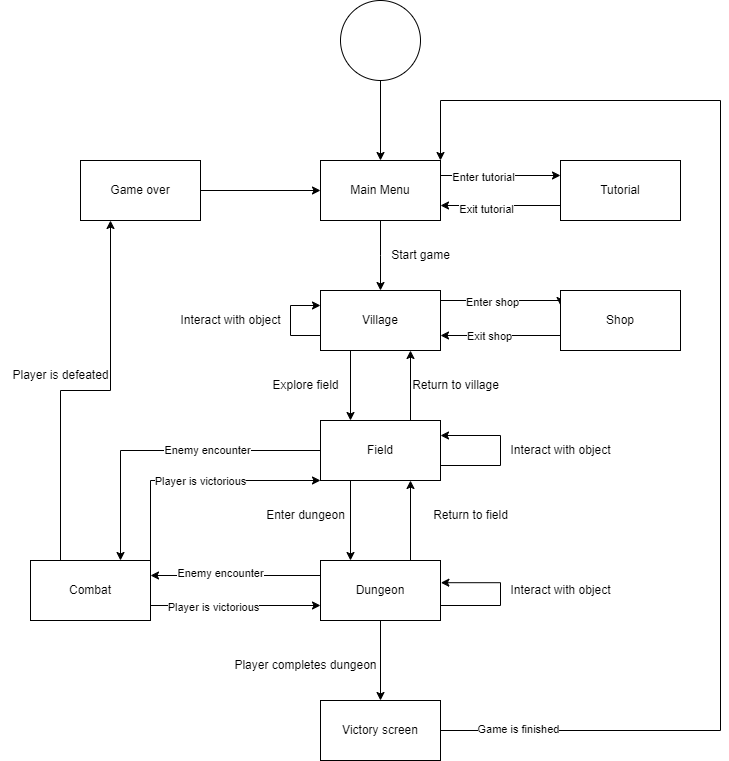

The diagram above was exported from draw.io. Its source (the exported page's mxGraphModel, read from the mxfile embedded in the PNG):
<mxGraphModel dx="1050" dy="483" grid="1" gridSize="10" guides="1" tooltips="1" connect="1" arrows="1" fold="1" page="1" pageScale="1" pageWidth="850" pageHeight="1100" math="0" shadow="0">
  <root>
    <mxCell id="0" />
    <mxCell id="1" parent="0" />
    <mxCell id="ymVtF7NzaQhNTOHZZ768-6" style="edgeStyle=orthogonalEdgeStyle;rounded=0;orthogonalLoop=1;jettySize=auto;html=1;exitX=0.5;exitY=1;exitDx=0;exitDy=0;entryX=0.5;entryY=0;entryDx=0;entryDy=0;" parent="1" source="ymVtF7NzaQhNTOHZZ768-1" target="ymVtF7NzaQhNTOHZZ768-2" edge="1">
      <mxGeometry relative="1" as="geometry" />
    </mxCell>
    <mxCell id="ymVtF7NzaQhNTOHZZ768-1" value="" style="ellipse;whiteSpace=wrap;html=1;aspect=fixed;" parent="1" vertex="1">
      <mxGeometry x="400" y="80" width="80" height="80" as="geometry" />
    </mxCell>
    <mxCell id="ymVtF7NzaQhNTOHZZ768-4" style="edgeStyle=orthogonalEdgeStyle;rounded=0;orthogonalLoop=1;jettySize=auto;html=1;exitX=1;exitY=0.25;exitDx=0;exitDy=0;entryX=0;entryY=0.25;entryDx=0;entryDy=0;" parent="1" source="ymVtF7NzaQhNTOHZZ768-2" target="ymVtF7NzaQhNTOHZZ768-3" edge="1">
      <mxGeometry relative="1" as="geometry" />
    </mxCell>
    <mxCell id="ymVtF7NzaQhNTOHZZ768-17" value="Enter tutorial" style="edgeLabel;html=1;align=center;verticalAlign=middle;resizable=0;points=[];" parent="ymVtF7NzaQhNTOHZZ768-4" vertex="1" connectable="0">
      <mxGeometry x="-0.3033" y="-1" relative="1" as="geometry">
        <mxPoint as="offset" />
      </mxGeometry>
    </mxCell>
    <mxCell id="ymVtF7NzaQhNTOHZZ768-8" style="edgeStyle=orthogonalEdgeStyle;rounded=0;orthogonalLoop=1;jettySize=auto;html=1;exitX=0.5;exitY=1;exitDx=0;exitDy=0;entryX=0.5;entryY=0;entryDx=0;entryDy=0;" parent="1" source="ymVtF7NzaQhNTOHZZ768-2" edge="1">
      <mxGeometry relative="1" as="geometry">
        <mxPoint x="440" y="370" as="targetPoint" />
      </mxGeometry>
    </mxCell>
    <mxCell id="ymVtF7NzaQhNTOHZZ768-2" value="Main Menu" style="rounded=0;whiteSpace=wrap;html=1;" parent="1" vertex="1">
      <mxGeometry x="380" y="240" width="120" height="60" as="geometry" />
    </mxCell>
    <mxCell id="ymVtF7NzaQhNTOHZZ768-5" style="edgeStyle=orthogonalEdgeStyle;rounded=0;orthogonalLoop=1;jettySize=auto;html=1;exitX=0;exitY=0.75;exitDx=0;exitDy=0;entryX=1;entryY=0.75;entryDx=0;entryDy=0;" parent="1" source="ymVtF7NzaQhNTOHZZ768-3" target="ymVtF7NzaQhNTOHZZ768-2" edge="1">
      <mxGeometry relative="1" as="geometry" />
    </mxCell>
    <mxCell id="ymVtF7NzaQhNTOHZZ768-21" value="Exit tutorial" style="edgeLabel;html=1;align=center;verticalAlign=middle;resizable=0;points=[];" parent="ymVtF7NzaQhNTOHZZ768-5" vertex="1" connectable="0">
      <mxGeometry x="0.2533" y="3" relative="1" as="geometry">
        <mxPoint as="offset" />
      </mxGeometry>
    </mxCell>
    <mxCell id="ymVtF7NzaQhNTOHZZ768-3" value="Tutorial" style="rounded=0;whiteSpace=wrap;html=1;" parent="1" vertex="1">
      <mxGeometry x="620" y="240" width="120" height="60" as="geometry" />
    </mxCell>
    <mxCell id="ymVtF7NzaQhNTOHZZ768-9" value="Start game" style="text;html=1;align=center;verticalAlign=middle;resizable=0;points=[];autosize=1;strokeColor=none;fillColor=none;" parent="1" vertex="1">
      <mxGeometry x="440" y="320" width="80" height="30" as="geometry" />
    </mxCell>
    <mxCell id="ymVtF7NzaQhNTOHZZ768-14" style="edgeStyle=orthogonalEdgeStyle;rounded=0;orthogonalLoop=1;jettySize=auto;html=1;exitX=1;exitY=0.25;exitDx=0;exitDy=0;entryX=0;entryY=0.25;entryDx=0;entryDy=0;" parent="1" source="ymVtF7NzaQhNTOHZZ768-10" target="ymVtF7NzaQhNTOHZZ768-12" edge="1">
      <mxGeometry relative="1" as="geometry">
        <Array as="points">
          <mxPoint x="500" y="380" />
          <mxPoint x="620" y="380" />
        </Array>
      </mxGeometry>
    </mxCell>
    <mxCell id="ymVtF7NzaQhNTOHZZ768-19" value="Enter shop" style="edgeLabel;html=1;align=center;verticalAlign=middle;resizable=0;points=[];" parent="ymVtF7NzaQhNTOHZZ768-14" vertex="1" connectable="0">
      <mxGeometry x="-0.1415" y="-1" relative="1" as="geometry">
        <mxPoint as="offset" />
      </mxGeometry>
    </mxCell>
    <mxCell id="ymVtF7NzaQhNTOHZZ768-29" style="edgeStyle=orthogonalEdgeStyle;rounded=0;orthogonalLoop=1;jettySize=auto;html=1;exitX=0.25;exitY=1;exitDx=0;exitDy=0;entryX=0.25;entryY=0;entryDx=0;entryDy=0;" parent="1" source="ymVtF7NzaQhNTOHZZ768-10" target="ymVtF7NzaQhNTOHZZ768-26" edge="1">
      <mxGeometry relative="1" as="geometry" />
    </mxCell>
    <mxCell id="ymVtF7NzaQhNTOHZZ768-10" value="Village" style="rounded=0;whiteSpace=wrap;html=1;" parent="1" vertex="1">
      <mxGeometry x="380" y="370" width="120" height="60" as="geometry" />
    </mxCell>
    <mxCell id="ymVtF7NzaQhNTOHZZ768-15" style="edgeStyle=orthogonalEdgeStyle;rounded=0;orthogonalLoop=1;jettySize=auto;html=1;exitX=0;exitY=0.75;exitDx=0;exitDy=0;entryX=1;entryY=0.75;entryDx=0;entryDy=0;" parent="1" source="ymVtF7NzaQhNTOHZZ768-12" target="ymVtF7NzaQhNTOHZZ768-10" edge="1">
      <mxGeometry relative="1" as="geometry" />
    </mxCell>
    <mxCell id="ymVtF7NzaQhNTOHZZ768-20" value="Exit shop" style="edgeLabel;html=1;align=center;verticalAlign=middle;resizable=0;points=[];" parent="ymVtF7NzaQhNTOHZZ768-15" vertex="1" connectable="0">
      <mxGeometry x="0.2033" relative="1" as="geometry">
        <mxPoint as="offset" />
      </mxGeometry>
    </mxCell>
    <mxCell id="ymVtF7NzaQhNTOHZZ768-12" value="Shop" style="rounded=0;whiteSpace=wrap;html=1;" parent="1" vertex="1">
      <mxGeometry x="620" y="370" width="120" height="60" as="geometry" />
    </mxCell>
    <mxCell id="ymVtF7NzaQhNTOHZZ768-36" style="edgeStyle=orthogonalEdgeStyle;rounded=0;orthogonalLoop=1;jettySize=auto;html=1;exitX=0.75;exitY=0;exitDx=0;exitDy=0;entryX=0.75;entryY=1;entryDx=0;entryDy=0;" parent="1" source="ymVtF7NzaQhNTOHZZ768-13" target="ymVtF7NzaQhNTOHZZ768-26" edge="1">
      <mxGeometry relative="1" as="geometry" />
    </mxCell>
    <mxCell id="ymVtF7NzaQhNTOHZZ768-41" style="edgeStyle=orthogonalEdgeStyle;rounded=0;orthogonalLoop=1;jettySize=auto;html=1;exitX=0;exitY=0.25;exitDx=0;exitDy=0;entryX=1;entryY=0.25;entryDx=0;entryDy=0;" parent="1" source="ymVtF7NzaQhNTOHZZ768-13" target="ymVtF7NzaQhNTOHZZ768-27" edge="1">
      <mxGeometry relative="1" as="geometry" />
    </mxCell>
    <mxCell id="ymVtF7NzaQhNTOHZZ768-42" value="Enemy encounter" style="edgeLabel;html=1;align=center;verticalAlign=middle;resizable=0;points=[];" parent="ymVtF7NzaQhNTOHZZ768-41" vertex="1" connectable="0">
      <mxGeometry x="0.1906" y="-3" relative="1" as="geometry">
        <mxPoint as="offset" />
      </mxGeometry>
    </mxCell>
    <mxCell id="ymVtF7NzaQhNTOHZZ768-53" style="edgeStyle=orthogonalEdgeStyle;rounded=0;orthogonalLoop=1;jettySize=auto;html=1;exitX=0.5;exitY=1;exitDx=0;exitDy=0;entryX=0.5;entryY=0;entryDx=0;entryDy=0;" parent="1" source="ymVtF7NzaQhNTOHZZ768-13" target="ymVtF7NzaQhNTOHZZ768-50" edge="1">
      <mxGeometry relative="1" as="geometry" />
    </mxCell>
    <mxCell id="ymVtF7NzaQhNTOHZZ768-13" value="Dungeon" style="rounded=0;whiteSpace=wrap;html=1;" parent="1" vertex="1">
      <mxGeometry x="380" y="640" width="120" height="60" as="geometry" />
    </mxCell>
    <mxCell id="ymVtF7NzaQhNTOHZZ768-24" style="edgeStyle=orthogonalEdgeStyle;rounded=0;orthogonalLoop=1;jettySize=auto;html=1;exitX=1;exitY=0.5;exitDx=0;exitDy=0;entryX=0;entryY=0.5;entryDx=0;entryDy=0;" parent="1" source="ymVtF7NzaQhNTOHZZ768-23" target="ymVtF7NzaQhNTOHZZ768-2" edge="1">
      <mxGeometry relative="1" as="geometry" />
    </mxCell>
    <mxCell id="ymVtF7NzaQhNTOHZZ768-23" value="Game over" style="rounded=0;whiteSpace=wrap;html=1;" parent="1" vertex="1">
      <mxGeometry x="140" y="240" width="120" height="60" as="geometry" />
    </mxCell>
    <mxCell id="ymVtF7NzaQhNTOHZZ768-30" style="edgeStyle=orthogonalEdgeStyle;rounded=0;orthogonalLoop=1;jettySize=auto;html=1;exitX=0.75;exitY=0;exitDx=0;exitDy=0;entryX=0.75;entryY=1;entryDx=0;entryDy=0;" parent="1" source="ymVtF7NzaQhNTOHZZ768-26" target="ymVtF7NzaQhNTOHZZ768-10" edge="1">
      <mxGeometry relative="1" as="geometry" />
    </mxCell>
    <mxCell id="ymVtF7NzaQhNTOHZZ768-35" style="edgeStyle=orthogonalEdgeStyle;rounded=0;orthogonalLoop=1;jettySize=auto;html=1;exitX=0.25;exitY=1;exitDx=0;exitDy=0;entryX=0.25;entryY=0;entryDx=0;entryDy=0;" parent="1" source="ymVtF7NzaQhNTOHZZ768-26" target="ymVtF7NzaQhNTOHZZ768-13" edge="1">
      <mxGeometry relative="1" as="geometry" />
    </mxCell>
    <mxCell id="ymVtF7NzaQhNTOHZZ768-39" style="edgeStyle=orthogonalEdgeStyle;rounded=0;orthogonalLoop=1;jettySize=auto;html=1;exitX=0;exitY=0.5;exitDx=0;exitDy=0;entryX=0.75;entryY=0;entryDx=0;entryDy=0;" parent="1" source="ymVtF7NzaQhNTOHZZ768-26" target="ymVtF7NzaQhNTOHZZ768-27" edge="1">
      <mxGeometry relative="1" as="geometry">
        <mxPoint x="230" y="630" as="targetPoint" />
      </mxGeometry>
    </mxCell>
    <mxCell id="ymVtF7NzaQhNTOHZZ768-47" value="Enemy encounter" style="edgeLabel;html=1;align=center;verticalAlign=middle;resizable=0;points=[];" parent="ymVtF7NzaQhNTOHZZ768-39" vertex="1" connectable="0">
      <mxGeometry x="-0.2632" y="-1" relative="1" as="geometry">
        <mxPoint as="offset" />
      </mxGeometry>
    </mxCell>
    <mxCell id="ymVtF7NzaQhNTOHZZ768-26" value="Field" style="rounded=0;whiteSpace=wrap;html=1;" parent="1" vertex="1">
      <mxGeometry x="380" y="500" width="120" height="60" as="geometry" />
    </mxCell>
    <mxCell id="ymVtF7NzaQhNTOHZZ768-43" style="edgeStyle=orthogonalEdgeStyle;rounded=0;orthogonalLoop=1;jettySize=auto;html=1;exitX=1;exitY=0.75;exitDx=0;exitDy=0;entryX=0;entryY=0.75;entryDx=0;entryDy=0;" parent="1" source="ymVtF7NzaQhNTOHZZ768-27" target="ymVtF7NzaQhNTOHZZ768-13" edge="1">
      <mxGeometry relative="1" as="geometry" />
    </mxCell>
    <mxCell id="ymVtF7NzaQhNTOHZZ768-44" value="Player is victorious" style="edgeLabel;html=1;align=center;verticalAlign=middle;resizable=0;points=[];" parent="ymVtF7NzaQhNTOHZZ768-43" vertex="1" connectable="0">
      <mxGeometry x="-0.2729" y="-1" relative="1" as="geometry">
        <mxPoint as="offset" />
      </mxGeometry>
    </mxCell>
    <mxCell id="ymVtF7NzaQhNTOHZZ768-45" style="edgeStyle=orthogonalEdgeStyle;rounded=0;orthogonalLoop=1;jettySize=auto;html=1;exitX=1;exitY=0;exitDx=0;exitDy=0;entryX=0;entryY=1;entryDx=0;entryDy=0;" parent="1" source="ymVtF7NzaQhNTOHZZ768-27" target="ymVtF7NzaQhNTOHZZ768-26" edge="1">
      <mxGeometry relative="1" as="geometry">
        <Array as="points">
          <mxPoint x="210" y="560" />
        </Array>
      </mxGeometry>
    </mxCell>
    <mxCell id="ymVtF7NzaQhNTOHZZ768-46" value="Player is victorious" style="edgeLabel;html=1;align=center;verticalAlign=middle;resizable=0;points=[];" parent="ymVtF7NzaQhNTOHZZ768-45" vertex="1" connectable="0">
      <mxGeometry x="0.0304" relative="1" as="geometry">
        <mxPoint as="offset" />
      </mxGeometry>
    </mxCell>
    <mxCell id="ymVtF7NzaQhNTOHZZ768-48" style="edgeStyle=orthogonalEdgeStyle;rounded=0;orthogonalLoop=1;jettySize=auto;html=1;exitX=0.25;exitY=0;exitDx=0;exitDy=0;entryX=0.25;entryY=1;entryDx=0;entryDy=0;" parent="1" source="ymVtF7NzaQhNTOHZZ768-27" target="ymVtF7NzaQhNTOHZZ768-23" edge="1">
      <mxGeometry relative="1" as="geometry" />
    </mxCell>
    <mxCell id="ymVtF7NzaQhNTOHZZ768-27" value="Combat" style="rounded=0;whiteSpace=wrap;html=1;" parent="1" vertex="1">
      <mxGeometry x="90" y="640" width="120" height="60" as="geometry" />
    </mxCell>
    <mxCell id="ymVtF7NzaQhNTOHZZ768-31" value="Explore field" style="text;html=1;align=center;verticalAlign=middle;resizable=0;points=[];autosize=1;strokeColor=none;fillColor=none;" parent="1" vertex="1">
      <mxGeometry x="320" y="450" width="90" height="30" as="geometry" />
    </mxCell>
    <mxCell id="ymVtF7NzaQhNTOHZZ768-32" value="Return to village" style="text;html=1;align=center;verticalAlign=middle;resizable=0;points=[];autosize=1;strokeColor=none;fillColor=none;" parent="1" vertex="1">
      <mxGeometry x="460" y="450" width="110" height="30" as="geometry" />
    </mxCell>
    <mxCell id="ymVtF7NzaQhNTOHZZ768-37" value="Enter dungeon" style="text;html=1;align=center;verticalAlign=middle;resizable=0;points=[];autosize=1;strokeColor=none;fillColor=none;" parent="1" vertex="1">
      <mxGeometry x="315" y="580" width="100" height="30" as="geometry" />
    </mxCell>
    <mxCell id="ymVtF7NzaQhNTOHZZ768-38" value="Return to field" style="text;html=1;align=center;verticalAlign=middle;resizable=0;points=[];autosize=1;strokeColor=none;fillColor=none;" parent="1" vertex="1">
      <mxGeometry x="480" y="580" width="100" height="30" as="geometry" />
    </mxCell>
    <mxCell id="ymVtF7NzaQhNTOHZZ768-49" value="Player is defeated" style="text;html=1;align=center;verticalAlign=middle;resizable=0;points=[];autosize=1;strokeColor=none;fillColor=none;" parent="1" vertex="1">
      <mxGeometry x="60" y="440" width="120" height="30" as="geometry" />
    </mxCell>
    <mxCell id="ymVtF7NzaQhNTOHZZ768-55" style="edgeStyle=orthogonalEdgeStyle;rounded=0;orthogonalLoop=1;jettySize=auto;html=1;exitX=1;exitY=0.5;exitDx=0;exitDy=0;entryX=1;entryY=0;entryDx=0;entryDy=0;" parent="1" source="ymVtF7NzaQhNTOHZZ768-50" target="ymVtF7NzaQhNTOHZZ768-2" edge="1">
      <mxGeometry relative="1" as="geometry">
        <mxPoint x="780" y="190" as="targetPoint" />
        <Array as="points">
          <mxPoint x="780" y="810" />
          <mxPoint x="780" y="180" />
          <mxPoint x="500" y="180" />
        </Array>
      </mxGeometry>
    </mxCell>
    <mxCell id="ymVtF7NzaQhNTOHZZ768-56" value="Game is finished" style="edgeLabel;html=1;align=center;verticalAlign=middle;resizable=0;points=[];" parent="ymVtF7NzaQhNTOHZZ768-55" vertex="1" connectable="0">
      <mxGeometry x="-0.8771" y="2" relative="1" as="geometry">
        <mxPoint as="offset" />
      </mxGeometry>
    </mxCell>
    <mxCell id="ymVtF7NzaQhNTOHZZ768-50" value="Victory screen" style="rounded=0;whiteSpace=wrap;html=1;" parent="1" vertex="1">
      <mxGeometry x="380" y="780" width="120" height="60" as="geometry" />
    </mxCell>
    <mxCell id="ymVtF7NzaQhNTOHZZ768-54" value="Player completes dungeon" style="text;html=1;align=center;verticalAlign=middle;resizable=0;points=[];autosize=1;strokeColor=none;fillColor=none;" parent="1" vertex="1">
      <mxGeometry x="280" y="730" width="170" height="30" as="geometry" />
    </mxCell>
    <mxCell id="5VRJfSN2ayeNy7bzDomq-1" style="edgeStyle=orthogonalEdgeStyle;rounded=0;orthogonalLoop=1;jettySize=auto;html=1;exitX=1;exitY=0.75;exitDx=0;exitDy=0;entryX=1;entryY=0.25;entryDx=0;entryDy=0;" edge="1" parent="1" source="ymVtF7NzaQhNTOHZZ768-26" target="ymVtF7NzaQhNTOHZZ768-26">
      <mxGeometry relative="1" as="geometry">
        <Array as="points">
          <mxPoint x="560" y="545" />
          <mxPoint x="560" y="515" />
        </Array>
      </mxGeometry>
    </mxCell>
    <mxCell id="5VRJfSN2ayeNy7bzDomq-2" value="Interact with object" style="text;html=1;align=center;verticalAlign=middle;resizable=0;points=[];autosize=1;strokeColor=none;fillColor=none;" vertex="1" parent="1">
      <mxGeometry x="560" y="515" width="120" height="30" as="geometry" />
    </mxCell>
    <mxCell id="5VRJfSN2ayeNy7bzDomq-3" style="edgeStyle=orthogonalEdgeStyle;rounded=0;orthogonalLoop=1;jettySize=auto;html=1;exitX=1;exitY=0.75;exitDx=0;exitDy=0;entryX=1.003;entryY=0.37;entryDx=0;entryDy=0;entryPerimeter=0;" edge="1" parent="1" source="ymVtF7NzaQhNTOHZZ768-13" target="ymVtF7NzaQhNTOHZZ768-13">
      <mxGeometry relative="1" as="geometry">
        <Array as="points">
          <mxPoint x="560" y="685" />
          <mxPoint x="560" y="662" />
        </Array>
      </mxGeometry>
    </mxCell>
    <mxCell id="5VRJfSN2ayeNy7bzDomq-4" value="Interact with object" style="text;html=1;align=center;verticalAlign=middle;resizable=0;points=[];autosize=1;strokeColor=none;fillColor=none;" vertex="1" parent="1">
      <mxGeometry x="560" y="655" width="120" height="30" as="geometry" />
    </mxCell>
    <mxCell id="5VRJfSN2ayeNy7bzDomq-6" style="edgeStyle=orthogonalEdgeStyle;rounded=0;orthogonalLoop=1;jettySize=auto;html=1;exitX=0;exitY=0.75;exitDx=0;exitDy=0;entryX=0;entryY=0.25;entryDx=0;entryDy=0;" edge="1" parent="1" source="ymVtF7NzaQhNTOHZZ768-10" target="ymVtF7NzaQhNTOHZZ768-10">
      <mxGeometry relative="1" as="geometry">
        <Array as="points">
          <mxPoint x="350" y="415" />
          <mxPoint x="350" y="385" />
        </Array>
      </mxGeometry>
    </mxCell>
    <mxCell id="5VRJfSN2ayeNy7bzDomq-7" value="Interact with object" style="text;html=1;align=center;verticalAlign=middle;resizable=0;points=[];autosize=1;strokeColor=none;fillColor=none;" vertex="1" parent="1">
      <mxGeometry x="230" y="385" width="120" height="30" as="geometry" />
    </mxCell>
  </root>
</mxGraphModel>